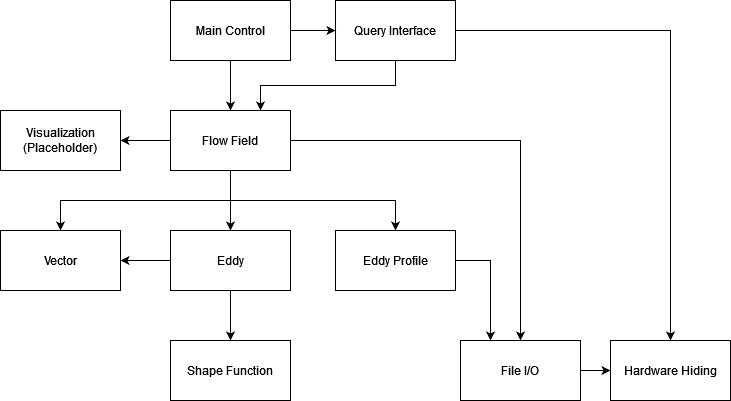

The diagram above was exported from draw.io. Its source (the exported page's mxGraphModel, read from the mxfile embedded in the PNG):
<mxGraphModel dx="2074" dy="1134" grid="1" gridSize="10" guides="1" tooltips="1" connect="1" arrows="1" fold="1" page="1" pageScale="1" pageWidth="850" pageHeight="1100" math="0" shadow="0">
  <root>
    <mxCell id="0" />
    <mxCell id="1" parent="0" />
    <mxCell id="3JNoG1OosvJcFLO4GfLX-1" value="Hardware Hiding" style="rounded=0;whiteSpace=wrap;html=1;" vertex="1" parent="1">
      <mxGeometry x="810" y="510" width="120" height="60" as="geometry" />
    </mxCell>
    <mxCell id="3JNoG1OosvJcFLO4GfLX-32" style="edgeStyle=orthogonalEdgeStyle;rounded=0;orthogonalLoop=1;jettySize=auto;html=1;exitX=0.5;exitY=1;exitDx=0;exitDy=0;entryX=0.75;entryY=0;entryDx=0;entryDy=0;" edge="1" parent="1" source="3JNoG1OosvJcFLO4GfLX-2" target="3JNoG1OosvJcFLO4GfLX-4">
      <mxGeometry relative="1" as="geometry" />
    </mxCell>
    <mxCell id="3JNoG1OosvJcFLO4GfLX-36" style="edgeStyle=orthogonalEdgeStyle;rounded=0;orthogonalLoop=1;jettySize=auto;html=1;exitX=1;exitY=0.5;exitDx=0;exitDy=0;entryX=0.5;entryY=0;entryDx=0;entryDy=0;" edge="1" parent="1" source="3JNoG1OosvJcFLO4GfLX-2" target="3JNoG1OosvJcFLO4GfLX-1">
      <mxGeometry relative="1" as="geometry" />
    </mxCell>
    <mxCell id="3JNoG1OosvJcFLO4GfLX-2" value="Query Interface" style="rounded=0;whiteSpace=wrap;html=1;" vertex="1" parent="1">
      <mxGeometry x="535" y="170" width="120" height="60" as="geometry" />
    </mxCell>
    <mxCell id="3JNoG1OosvJcFLO4GfLX-34" style="edgeStyle=orthogonalEdgeStyle;rounded=0;orthogonalLoop=1;jettySize=auto;html=1;exitX=1;exitY=0.5;exitDx=0;exitDy=0;entryX=0.25;entryY=0;entryDx=0;entryDy=0;" edge="1" parent="1" source="3JNoG1OosvJcFLO4GfLX-3" target="3JNoG1OosvJcFLO4GfLX-9">
      <mxGeometry relative="1" as="geometry" />
    </mxCell>
    <mxCell id="3JNoG1OosvJcFLO4GfLX-3" value="Eddy Profile" style="rounded=0;whiteSpace=wrap;html=1;" vertex="1" parent="1">
      <mxGeometry x="535" y="400" width="120" height="60" as="geometry" />
    </mxCell>
    <mxCell id="3JNoG1OosvJcFLO4GfLX-13" value="" style="edgeStyle=orthogonalEdgeStyle;rounded=0;orthogonalLoop=1;jettySize=auto;html=1;" edge="1" parent="1" source="3JNoG1OosvJcFLO4GfLX-4" target="3JNoG1OosvJcFLO4GfLX-5">
      <mxGeometry relative="1" as="geometry" />
    </mxCell>
    <mxCell id="3JNoG1OosvJcFLO4GfLX-14" style="edgeStyle=orthogonalEdgeStyle;rounded=0;orthogonalLoop=1;jettySize=auto;html=1;exitX=0.5;exitY=1;exitDx=0;exitDy=0;entryX=0.5;entryY=0;entryDx=0;entryDy=0;" edge="1" parent="1" source="3JNoG1OosvJcFLO4GfLX-4" target="3JNoG1OosvJcFLO4GfLX-7">
      <mxGeometry relative="1" as="geometry" />
    </mxCell>
    <mxCell id="3JNoG1OosvJcFLO4GfLX-16" style="edgeStyle=orthogonalEdgeStyle;rounded=0;orthogonalLoop=1;jettySize=auto;html=1;exitX=0.5;exitY=1;exitDx=0;exitDy=0;entryX=0.5;entryY=0;entryDx=0;entryDy=0;" edge="1" parent="1" source="3JNoG1OosvJcFLO4GfLX-4" target="3JNoG1OosvJcFLO4GfLX-3">
      <mxGeometry relative="1" as="geometry" />
    </mxCell>
    <mxCell id="3JNoG1OosvJcFLO4GfLX-18" value="" style="edgeStyle=orthogonalEdgeStyle;rounded=0;orthogonalLoop=1;jettySize=auto;html=1;" edge="1" parent="1" source="3JNoG1OosvJcFLO4GfLX-4" target="3JNoG1OosvJcFLO4GfLX-10">
      <mxGeometry relative="1" as="geometry" />
    </mxCell>
    <mxCell id="3JNoG1OosvJcFLO4GfLX-35" style="edgeStyle=orthogonalEdgeStyle;rounded=0;orthogonalLoop=1;jettySize=auto;html=1;exitX=1;exitY=0.5;exitDx=0;exitDy=0;entryX=0.5;entryY=0;entryDx=0;entryDy=0;" edge="1" parent="1" source="3JNoG1OosvJcFLO4GfLX-4" target="3JNoG1OosvJcFLO4GfLX-9">
      <mxGeometry relative="1" as="geometry" />
    </mxCell>
    <mxCell id="3JNoG1OosvJcFLO4GfLX-4" value="Flow Field" style="rounded=0;whiteSpace=wrap;html=1;" vertex="1" parent="1">
      <mxGeometry x="370" y="280" width="120" height="60" as="geometry" />
    </mxCell>
    <mxCell id="3JNoG1OosvJcFLO4GfLX-15" value="" style="edgeStyle=orthogonalEdgeStyle;rounded=0;orthogonalLoop=1;jettySize=auto;html=1;" edge="1" parent="1" source="3JNoG1OosvJcFLO4GfLX-5" target="3JNoG1OosvJcFLO4GfLX-7">
      <mxGeometry relative="1" as="geometry" />
    </mxCell>
    <mxCell id="3JNoG1OosvJcFLO4GfLX-17" value="" style="edgeStyle=orthogonalEdgeStyle;rounded=0;orthogonalLoop=1;jettySize=auto;html=1;" edge="1" parent="1" source="3JNoG1OosvJcFLO4GfLX-5" target="3JNoG1OosvJcFLO4GfLX-6">
      <mxGeometry relative="1" as="geometry" />
    </mxCell>
    <mxCell id="3JNoG1OosvJcFLO4GfLX-5" value="&lt;div&gt;Eddy&lt;/div&gt;" style="rounded=0;whiteSpace=wrap;html=1;" vertex="1" parent="1">
      <mxGeometry x="370" y="400" width="120" height="60" as="geometry" />
    </mxCell>
    <mxCell id="3JNoG1OosvJcFLO4GfLX-6" value="Shape Function" style="rounded=0;whiteSpace=wrap;html=1;" vertex="1" parent="1">
      <mxGeometry x="370" y="510" width="120" height="60" as="geometry" />
    </mxCell>
    <mxCell id="3JNoG1OosvJcFLO4GfLX-7" value="Vector" style="rounded=0;whiteSpace=wrap;html=1;" vertex="1" parent="1">
      <mxGeometry x="200" y="400" width="120" height="60" as="geometry" />
    </mxCell>
    <mxCell id="3JNoG1OosvJcFLO4GfLX-29" style="edgeStyle=orthogonalEdgeStyle;rounded=0;orthogonalLoop=1;jettySize=auto;html=1;exitX=0.5;exitY=1;exitDx=0;exitDy=0;" edge="1" parent="1" source="3JNoG1OosvJcFLO4GfLX-8">
      <mxGeometry relative="1" as="geometry">
        <mxPoint x="430" y="280" as="targetPoint" />
      </mxGeometry>
    </mxCell>
    <mxCell id="3JNoG1OosvJcFLO4GfLX-33" value="" style="edgeStyle=orthogonalEdgeStyle;rounded=0;orthogonalLoop=1;jettySize=auto;html=1;" edge="1" parent="1" source="3JNoG1OosvJcFLO4GfLX-8" target="3JNoG1OosvJcFLO4GfLX-2">
      <mxGeometry relative="1" as="geometry" />
    </mxCell>
    <mxCell id="3JNoG1OosvJcFLO4GfLX-8" value="&lt;div&gt;Main Control&lt;/div&gt;" style="rounded=0;whiteSpace=wrap;html=1;" vertex="1" parent="1">
      <mxGeometry x="370" y="170" width="120" height="60" as="geometry" />
    </mxCell>
    <mxCell id="3JNoG1OosvJcFLO4GfLX-24" value="" style="edgeStyle=orthogonalEdgeStyle;rounded=0;orthogonalLoop=1;jettySize=auto;html=1;" edge="1" parent="1" source="3JNoG1OosvJcFLO4GfLX-9" target="3JNoG1OosvJcFLO4GfLX-1">
      <mxGeometry relative="1" as="geometry" />
    </mxCell>
    <mxCell id="3JNoG1OosvJcFLO4GfLX-9" value="File I/O" style="rounded=0;whiteSpace=wrap;html=1;" vertex="1" parent="1">
      <mxGeometry x="660" y="510" width="120" height="60" as="geometry" />
    </mxCell>
    <mxCell id="3JNoG1OosvJcFLO4GfLX-10" value="&lt;div&gt;Visualization&lt;/div&gt;(Placeholder)" style="rounded=0;whiteSpace=wrap;html=1;" vertex="1" parent="1">
      <mxGeometry x="200" y="280" width="120" height="60" as="geometry" />
    </mxCell>
  </root>
</mxGraphModel>